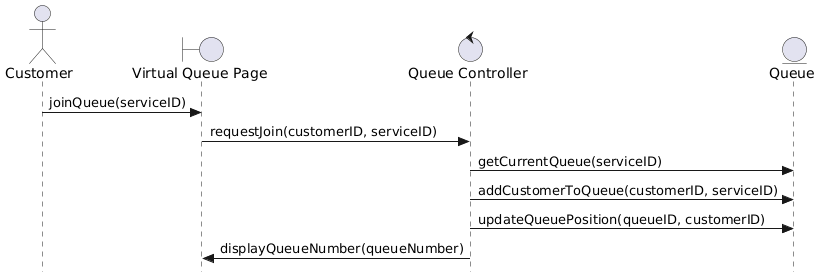

The diagram above was rendered by PlantUML. Its source (embedded in the PNG):
@startuml
skinparam style strictuml

actor Customer
boundary "Virtual Queue Page" as QueueUI
control "Queue Controller" as QueueController
entity "Queue" as QueueEntity

Customer -> QueueUI : joinQueue(serviceID)

QueueUI -> QueueController : requestJoin(customerID, serviceID)

QueueController -> QueueEntity : getCurrentQueue(serviceID)

QueueController -> QueueEntity : addCustomerToQueue(customerID, serviceID)

QueueController -> QueueEntity : updateQueuePosition(queueID, customerID)

QueueController -> QueueUI : displayQueueNumber(queueNumber)
@enduml